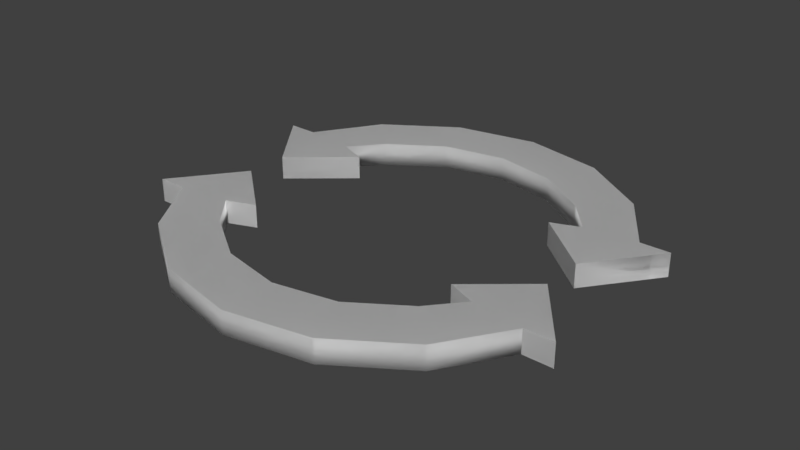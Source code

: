 # Source: arrows.blend  (saved by Blender 2.77.0; exported with 4.5.12 LTS)
import bpy
from mathutils import Matrix  # noqa: F401  (used for matrix-valued properties, if any)

bpy.ops.wm.read_factory_settings(use_empty=True)
scene = bpy.context.scene
scene.name = 'Scene'

# ---- collections
col_collection_1 = bpy.data.collections.new('Collection 1'); scene.collection.children.link(col_collection_1)

# ---- world
world_world = bpy.data.worlds.new('World'); scene.world = world_world
world_world.color = (0.05088, 0.05088, 0.05088)
world_world.use_sun_shadow = False
world_world.sun_shadow_jitter_overblur = 0.0
world_world.cycles.sampling_method = 'MANUAL'

# ---- meshes
me_circle_001 = bpy.data.meshes.new('Circle.001')
me_circle_001.from_pydata([(0.3827, 0.05173, 0.9239), (0.7071, 0.05173, 0.7071), (0.8985, 0.05173, 0.4123), (0.7966, 0.05173, 0.09917), (0.2863, 0.05173, 0.6911), (0.529, 0.05173, 0.529), (0.655, 0.05173, 0.3815), (1.036, 0.05173, 0.4141), (0.5225, 0.05173, 0.3306), (0.3827, -0.05672, 0.9239), (0.7071, -0.05672, 0.7071), (0.8985, -0.05672, 0.4123), (0.7966, -0.05672, 0.09917), (0.2863, -0.05672, 0.6911), (0.529, -0.05672, 0.529), (0.655, -0.05672, 0.3815), (1.036, -0.05672, 0.4141), (0.5225, -0.05672, 0.3306), (0.0, 0.05173, 1.0), (-0.3827, 0.05173, 0.9239), (-0.7071, 0.05173, 0.7071), (-0.8985, 0.05173, 0.4123), (-0.7966, 0.05173, 0.09917), (0.0, 0.05173, 0.7481), (-0.2863, 0.05173, 0.6911), (-0.529, 0.05173, 0.529), (-0.655, 0.05173, 0.3815), (-1.036, 0.05173, 0.4141), (-0.5225, 0.05173, 0.3306), (0.0, -0.05672, 1.0), (-0.3827, -0.05672, 0.9239), (-0.7071, -0.05672, 0.7071), (-0.8985, -0.05672, 0.4123), (-0.7966, -0.05672, 0.09917), (0.0, -0.05672, 0.7481), (-0.2863, -0.05672, 0.6911), (-0.529, -0.05672, 0.529), (-0.655, -0.05672, 0.3815), (-1.036, -0.05672, 0.4141), (-0.5225, -0.05672, 0.3306), (0.3827, 0.05173, -0.9239), (0.7071, 0.05173, -0.7071), (0.8985, 0.05173, -0.4123), (0.7966, 0.05173, -0.09917), (0.2863, 0.05173, -0.6911), (0.529, 0.05173, -0.529), (0.655, 0.05173, -0.3815), (1.036, 0.05173, -0.4141), (0.5225, 0.05173, -0.3306), (0.3827, -0.05672, -0.9239), (0.7071, -0.05672, -0.7071), (0.8985, -0.05672, -0.4123), (0.7966, -0.05672, -0.09917), (0.2863, -0.05672, -0.6911), (0.529, -0.05672, -0.529), (0.655, -0.05672, -0.3815), (1.036, -0.05672, -0.4141), (0.5225, -0.05672, -0.3306), (0.0, 0.05173, -1.0), (-0.3827, 0.05173, -0.9239), (-0.7071, 0.05173, -0.7071), (-0.8985, 0.05173, -0.4123), (-0.7966, 0.05173, -0.09917), (0.0, 0.05173, -0.7481), (-0.2863, 0.05173, -0.6911), (-0.529, 0.05173, -0.529), (-0.655, 0.05173, -0.3815), (-1.036, 0.05173, -0.4141), (-0.5225, 0.05173, -0.3306), (0.0, -0.05672, -1.0), (-0.3827, -0.05672, -0.9239), (-0.7071, -0.05672, -0.7071), (-0.8985, -0.05672, -0.4123), (-0.7966, -0.05672, -0.09917), (0.0, -0.05672, -0.7481), (-0.2863, -0.05672, -0.6911), (-0.529, -0.05672, -0.529), (-0.655, -0.05672, -0.3815), (-1.036, -0.05672, -0.4141), (-0.5225, -0.05672, -0.3306)], [], [(2, 6, 5, 1), (0, 4, 23, 18), (1, 5, 4, 0), (2, 3, 6), (2, 7, 3), (3, 8, 6), (11, 10, 14, 15), (9, 29, 34, 13), (10, 9, 13, 14), (11, 15, 12), (11, 12, 16), (12, 15, 17), (8, 3, 12, 17), (4, 5, 14, 13), (7, 2, 11, 16), (2, 1, 10, 11), (5, 6, 15, 14), (3, 7, 16, 12), (0, 18, 29, 9), (6, 8, 17, 15), (23, 4, 13, 34), (1, 0, 9, 10), (21, 20, 25, 26), (19, 18, 23, 24), (20, 19, 24, 25), (21, 26, 22), (21, 22, 27), (22, 26, 28), (32, 37, 36, 31), (30, 35, 34, 29), (31, 36, 35, 30), (32, 33, 37), (32, 38, 33), (33, 39, 37), (28, 39, 33, 22), (24, 35, 36, 25), (27, 38, 32, 21), (21, 32, 31, 20), (25, 36, 37, 26), (22, 33, 38, 27), (19, 30, 29, 18), (26, 37, 39, 28), (23, 34, 35, 24), (20, 31, 30, 19), (42, 41, 45, 46), (40, 58, 63, 44), (41, 40, 44, 45), (42, 46, 43), (42, 43, 47), (43, 46, 48), (51, 55, 54, 50), (49, 53, 74, 69), (50, 54, 53, 49), (51, 52, 55), (51, 56, 52), (52, 57, 55), (48, 57, 52, 43), (44, 53, 54, 45), (47, 56, 51, 42), (42, 51, 50, 41), (45, 54, 55, 46), (43, 52, 56, 47), (40, 49, 69, 58), (46, 55, 57, 48), (63, 74, 53, 44), (41, 50, 49, 40), (61, 66, 65, 60), (59, 64, 63, 58), (60, 65, 64, 59), (61, 62, 66), (61, 67, 62), (62, 68, 66), (72, 71, 76, 77), (70, 69, 74, 75), (71, 70, 75, 76), (72, 77, 73), (72, 73, 78), (73, 77, 79), (68, 62, 73, 79), (64, 65, 76, 75), (67, 61, 72, 78), (61, 60, 71, 72), (65, 66, 77, 76), (62, 67, 78, 73), (59, 58, 69, 70), (66, 68, 79, 77), (63, 64, 75, 74), (60, 59, 70, 71)])
me_circle_001.polygons.foreach_set('use_smooth', [0, 0, 0, 0, 0, 0, 0, 0, 0, 0, 0, 0, 0, 1, 0, 1, 1, 0, 1, 0, 1, 1, 0, 0, 0, 0, 0, 0, 0, 0, 0, 0, 0, 0, 0, 1, 0, 1, 1, 0, 1, 0, 1, 1, 0, 0, 0, 0, 0, 0, 0, 0, 0, 0, 0, 0, 0, 1, 0, 1, 1, 0, 1, 0, 1, 1, 0, 0, 0, 0, 0, 0, 0, 0, 0, 0, 0, 0, 0, 1, 0, 1, 1, 0, 1, 0, 1, 1])
me_circle_001.use_remesh_preserve_volume = False
me_circle_001.use_remesh_preserve_attributes = False
me_circle_001.use_mirror_vertex_groups = False
me_circle_001.update()
me_circle = bpy.data.meshes.new('Circle')
me_circle.from_pydata([(-2.335e-16, 0.05173, 1.0), (0.3827, 0.05173, 0.9239), (0.7071, 0.05173, 0.7071), (0.8985, 0.05173, 0.4123), (0.7966, 0.05173, 0.09917), (-1.776e-16, 0.05173, 0.7481), (0.2863, 0.05173, 0.6911), (0.529, 0.05173, 0.529), (0.655, 0.05173, 0.3815), (1.036, 0.05173, 0.4141), (0.5225, 0.05173, 0.3306), (-2.095e-16, -0.05672, 1.0), (0.3827, -0.05672, 0.9239), (0.7071, -0.05672, 0.7071), (0.8985, -0.05672, 0.4123), (0.7966, -0.05672, 0.09917), (-1.535e-16, -0.05672, 0.7481), (0.2863, -0.05672, 0.6911), (0.529, -0.05672, 0.529), (0.655, -0.05672, 0.3815), (1.036, -0.05672, 0.4141), (0.5225, -0.05672, 0.3306)], [], [(3, 8, 7, 2), (1, 6, 5, 0), (2, 7, 6, 1), (3, 4, 8), (3, 9, 4), (4, 10, 8), (14, 13, 18, 19), (12, 11, 16, 17), (13, 12, 17, 18), (14, 19, 15), (14, 15, 20), (15, 19, 21), (10, 4, 15, 21), (6, 7, 18, 17), (9, 3, 14, 20), (3, 2, 13, 14), (7, 8, 19, 18), (4, 9, 20, 15), (1, 0, 11, 12), (8, 10, 21, 19), (5, 6, 17, 16), (2, 1, 12, 13)])
me_circle.polygons.foreach_set('use_smooth', [0, 0, 0, 0, 0, 0, 0, 0, 0, 0, 0, 0, 0, 1, 0, 1, 1, 0, 1, 0, 1, 1])
me_circle.use_remesh_preserve_volume = False
me_circle.use_remesh_preserve_attributes = False
me_circle.use_mirror_vertex_groups = False
me_circle.update()

# ---- objects
ob_rotationarrows_001 = bpy.data.objects.new('RotationArrows.001', me_circle_001)
ob_rotationarrows = bpy.data.objects.new('RotationArrows', me_circle)

# ---- transforms, parenting, visibility, modifiers, constraints
ob_rotationarrows_001.location = (0.0, 0.0, 0.0)
ob_rotationarrows_001.rotation_euler = (1.571, 2.22e-16, 2.22e-16)
ob_rotationarrows_001.lineart.crease_threshold = 0.0
ob_rotationarrows.location = (0.0, 0.0, 0.0)
ob_rotationarrows.rotation_euler = (1.571, 2.22e-16, 2.22e-16)
ob_rotationarrows.lineart.crease_threshold = 0.0
_m = ob_rotationarrows.modifiers.new('Mirror', 'MIRROR')
_m.use_axis = (True, False, True)
_m.use_clip = True

# ---- collection membership
col_collection_1.objects.link(ob_rotationarrows_001)
col_collection_1.objects.link(ob_rotationarrows)

# ---- scene / render settings (as saved in the file)
scene.frame_start = 1; scene.frame_end = 250; scene.frame_set(1)
scene.render.engine = 'BLENDER_EEVEE_NEXT'
scene.render.resolution_percentage = 50
scene.render.dither_intensity = 0.0
scene.cycles.use_denoising = False
scene.cycles.samples = 128
scene.cycles.sampling_pattern = 'TABULATED_SOBOL'
scene.cycles.light_sampling_threshold = 0.0
scene.cycles.use_adaptive_sampling = False
scene.cycles.use_light_tree = False
scene.cycles.blur_glossy = 0.0
scene.cycles.sample_clamp_indirect = 0.0
scene.view_settings.view_transform = 'Standard'
bpy.context.view_layer.update()

# ---- added for rendering (the .blend has no active camera and no usable light): camera, sun
cam_auto = bpy.data.cameras.new('AutoCamera')
cam_auto.lens = 50.0
cam_auto.sensor_width = 36.0
cam_auto.clip_end = 1000.0
ob_auto_camera = bpy.data.objects.new('AutoCamera', cam_auto)
scene.collection.objects.link(ob_auto_camera)
ob_auto_camera.location = (2.66652, -3.19983, 2.13073)
ob_auto_camera.rotation_euler = (1.09748, -7.21219e-08, 0.694738)
scene.camera = ob_auto_camera
light_auto_sun = bpy.data.lights.new('AutoSun', 'SUN')
light_auto_sun.energy = 3.0
light_auto_sun.angle = 0.0523599
ob_auto_sun = bpy.data.objects.new('AutoSun', light_auto_sun)
scene.collection.objects.link(ob_auto_sun)
ob_auto_sun.rotation_euler = (0.872665, 0.174533, 0.523599)
bpy.context.view_layer.update()
